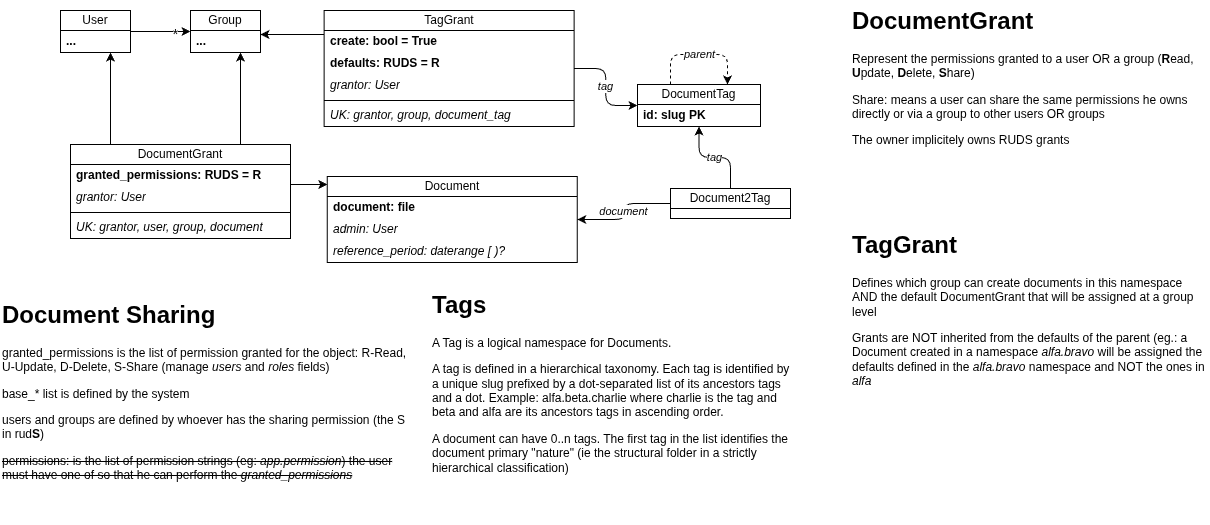

The diagram above was exported from draw.io. Its source (the exported page's mxGraphModel, read from the mxfile embedded in the PNG):
<mxGraphModel dx="2066" dy="1235" grid="1" gridSize="10" guides="1" tooltips="1" connect="1" arrows="1" fold="1" page="1" pageScale="1" pageWidth="1654" pageHeight="1169" math="0" shadow="0">
  <root>
    <mxCell id="0" />
    <mxCell id="1" parent="0" />
    <mxCell id="QT9WGGz6AINHmpqLPWMZ-1" parent="1" style="swimlane;fontStyle=0;childLayout=stackLayout;horizontal=1;startSize=20;horizontalStack=0;resizeParent=1;resizeParentMax=0;resizeLast=0;collapsible=1;marginBottom=0;whiteSpace=wrap;html=1;" value="Document" vertex="1">
      <mxGeometry height="86" width="250" x="356.80999999999995" y="206" as="geometry" />
    </mxCell>
    <mxCell id="QT9WGGz6AINHmpqLPWMZ-2" parent="QT9WGGz6AINHmpqLPWMZ-1" style="text;strokeColor=none;fillColor=none;align=left;verticalAlign=middle;spacingLeft=4;spacingRight=4;overflow=hidden;points=[[0,0.5],[1,0.5]];portConstraint=eastwest;rotatable=0;whiteSpace=wrap;html=1;fontStyle=1" value="document: file" vertex="1">
      <mxGeometry height="22" width="250" y="20" as="geometry" />
    </mxCell>
    <mxCell id="QT9WGGz6AINHmpqLPWMZ-3" parent="QT9WGGz6AINHmpqLPWMZ-1" style="text;strokeColor=none;fillColor=none;align=left;verticalAlign=middle;spacingLeft=4;spacingRight=4;overflow=hidden;points=[[0,0.5],[1,0.5]];portConstraint=eastwest;rotatable=0;whiteSpace=wrap;html=1;fontStyle=2" value="admin: User" vertex="1">
      <mxGeometry height="22" width="250" y="42" as="geometry" />
    </mxCell>
    <mxCell id="QT9WGGz6AINHmpqLPWMZ-4" parent="QT9WGGz6AINHmpqLPWMZ-1" style="text;strokeColor=none;fillColor=none;align=left;verticalAlign=middle;spacingLeft=4;spacingRight=4;overflow=hidden;points=[[0,0.5],[1,0.5]];portConstraint=eastwest;rotatable=0;whiteSpace=wrap;html=1;fontStyle=2" value="reference_period: daterange [ &lt;span style=&quot;&quot;&gt;)?&lt;/span&gt;" vertex="1">
      <mxGeometry height="22" width="250" y="64" as="geometry" />
    </mxCell>
    <mxCell id="QT9WGGz6AINHmpqLPWMZ-5" parent="1" style="swimlane;fontStyle=0;childLayout=stackLayout;horizontal=1;startSize=20;horizontalStack=0;resizeParent=1;resizeParentMax=0;resizeLast=0;collapsible=1;marginBottom=0;whiteSpace=wrap;html=1;" value="DocumentTag" vertex="1">
      <mxGeometry height="42" width="123" x="667" y="114" as="geometry" />
    </mxCell>
    <mxCell id="QT9WGGz6AINHmpqLPWMZ-6" parent="QT9WGGz6AINHmpqLPWMZ-5" style="text;strokeColor=none;fillColor=none;align=left;verticalAlign=middle;spacingLeft=4;spacingRight=4;overflow=hidden;points=[[0,0.5],[1,0.5]];portConstraint=eastwest;rotatable=0;whiteSpace=wrap;html=1;fontStyle=1" value="id: slug PK" vertex="1">
      <mxGeometry height="22" width="123" y="20" as="geometry" />
    </mxCell>
    <mxCell id="QT9WGGz6AINHmpqLPWMZ-7" edge="1" parent="1" source="QT9WGGz6AINHmpqLPWMZ-5" style="edgeStyle=orthogonalEdgeStyle;shape=connector;curved=0;rounded=1;jumpStyle=arc;orthogonalLoop=1;jettySize=auto;html=1;strokeColor=default;align=center;verticalAlign=middle;fontFamily=Helvetica;fontSize=11;fontColor=default;labelBackgroundColor=default;endArrow=classic;dashed=1;" target="QT9WGGz6AINHmpqLPWMZ-5" value="&lt;i&gt;parent&lt;/i&gt;">
      <mxGeometry relative="1" as="geometry">
        <Array as="points">
          <mxPoint x="700" y="84" />
        </Array>
      </mxGeometry>
    </mxCell>
    <mxCell id="QT9WGGz6AINHmpqLPWMZ-8" parent="1" style="text;html=1;whiteSpace=wrap;overflow=hidden;rounded=0;" value="&lt;h1 style=&quot;margin-top: 0px;&quot;&gt;Tags&lt;/h1&gt;&lt;p&gt;A Tag is a logical namespace for Documents.&lt;/p&gt;&lt;p&gt;A tag is defined in a hierarchical taxonomy. Each tag is identified by a unique slug prefixed by a dot-separated list of its ancestors tags and a dot. Example: alfa.beta.charlie where charlie is the tag and beta and alfa are its ancestors tags in ascending order.&lt;/p&gt;&lt;p&gt;A document can have 0..n tags. The first tag in the list identifies the document primary &quot;nature&quot; (ie the structural folder in a strictly hierarchical classification)&lt;/p&gt;&lt;p&gt;&lt;br&gt;&lt;/p&gt;&lt;p&gt;&lt;br&gt;&lt;/p&gt;&lt;p&gt;&lt;br&gt;&lt;/p&gt;" vertex="1">
      <mxGeometry height="218" width="360" x="459.96000000000004" y="314" as="geometry" />
    </mxCell>
    <mxCell id="QT9WGGz6AINHmpqLPWMZ-9" parent="1" style="text;html=1;whiteSpace=wrap;overflow=hidden;rounded=0;" value="&lt;h1 style=&quot;margin-top: 0px;&quot;&gt;Document Sharing&lt;/h1&gt;&lt;p&gt;granted_permissions is the list of permission granted for the object: R-Read, U-Update, D-Delete, S-Share (manage&amp;nbsp;&lt;i&gt;users&lt;/i&gt; and &lt;i&gt;roles&lt;/i&gt; fields)&lt;/p&gt;&lt;p&gt;base_* list is defined by the system&lt;/p&gt;&lt;p&gt;users and groups are defined by whoever has the sharing permission (the S in rud&lt;b&gt;S&lt;/b&gt;)&lt;/p&gt;&lt;p&gt;&lt;strike&gt;permissions: is the list of permission strings (eg: &lt;i&gt;app.permission&lt;/i&gt;) the user must have one of so that he can perform the &lt;i&gt;granted_permissions&lt;/i&gt;&lt;/strike&gt;&lt;/p&gt;" vertex="1">
      <mxGeometry height="228" width="409.96" x="30" y="324" as="geometry" />
    </mxCell>
    <mxCell id="QT9WGGz6AINHmpqLPWMZ-10" edge="1" parent="1" source="QT9WGGz6AINHmpqLPWMZ-12" style="edgeStyle=orthogonalEdgeStyle;shape=connector;curved=0;rounded=1;jumpStyle=arc;orthogonalLoop=1;jettySize=auto;html=1;strokeColor=default;align=center;verticalAlign=middle;fontFamily=Helvetica;fontSize=11;fontColor=default;labelBackgroundColor=default;endArrow=classic;" target="QT9WGGz6AINHmpqLPWMZ-14">
      <mxGeometry relative="1" as="geometry" />
    </mxCell>
    <mxCell id="QT9WGGz6AINHmpqLPWMZ-11" connectable="0" parent="QT9WGGz6AINHmpqLPWMZ-10" style="edgeLabel;html=1;align=center;verticalAlign=middle;resizable=0;points=[];fontFamily=Helvetica;fontSize=11;fontColor=default;labelBackgroundColor=default;" value="&lt;font style=&quot;font-size: 15px;&quot;&gt;*&lt;/font&gt;" vertex="1">
      <mxGeometry relative="1" x="0.4603" y="-1" as="geometry">
        <mxPoint as="offset" />
      </mxGeometry>
    </mxCell>
    <mxCell id="QT9WGGz6AINHmpqLPWMZ-12" parent="1" style="swimlane;fontStyle=0;childLayout=stackLayout;horizontal=1;startSize=20;horizontalStack=0;resizeParent=1;resizeParentMax=0;resizeLast=0;collapsible=1;marginBottom=0;whiteSpace=wrap;html=1;" value="User" vertex="1">
      <mxGeometry height="42" width="70" x="90" y="40" as="geometry" />
    </mxCell>
    <mxCell id="QT9WGGz6AINHmpqLPWMZ-13" parent="QT9WGGz6AINHmpqLPWMZ-12" style="text;strokeColor=none;fillColor=none;align=left;verticalAlign=middle;spacingLeft=4;spacingRight=4;overflow=hidden;points=[[0,0.5],[1,0.5]];portConstraint=eastwest;rotatable=0;whiteSpace=wrap;html=1;fontStyle=1" value="..." vertex="1">
      <mxGeometry height="22" width="70" y="20" as="geometry" />
    </mxCell>
    <mxCell id="QT9WGGz6AINHmpqLPWMZ-14" parent="1" style="swimlane;fontStyle=0;childLayout=stackLayout;horizontal=1;startSize=20;horizontalStack=0;resizeParent=1;resizeParentMax=0;resizeLast=0;collapsible=1;marginBottom=0;whiteSpace=wrap;html=1;" value="Group" vertex="1">
      <mxGeometry height="42" width="70" x="220" y="40" as="geometry" />
    </mxCell>
    <mxCell id="QT9WGGz6AINHmpqLPWMZ-15" parent="QT9WGGz6AINHmpqLPWMZ-14" style="text;strokeColor=none;fillColor=none;align=left;verticalAlign=middle;spacingLeft=4;spacingRight=4;overflow=hidden;points=[[0,0.5],[1,0.5]];portConstraint=eastwest;rotatable=0;whiteSpace=wrap;html=1;fontStyle=1" value="..." vertex="1">
      <mxGeometry height="22" width="70" y="20" as="geometry" />
    </mxCell>
    <mxCell id="QT9WGGz6AINHmpqLPWMZ-16" edge="1" parent="1" source="QT9WGGz6AINHmpqLPWMZ-18" style="edgeStyle=orthogonalEdgeStyle;rounded=1;orthogonalLoop=1;jettySize=auto;html=1;curved=0;jumpStyle=arc;" target="QT9WGGz6AINHmpqLPWMZ-14">
      <mxGeometry relative="1" as="geometry">
        <Array as="points">
          <mxPoint x="270" y="114" />
          <mxPoint x="270" y="114" />
        </Array>
      </mxGeometry>
    </mxCell>
    <mxCell id="QT9WGGz6AINHmpqLPWMZ-17" edge="1" parent="1" source="QT9WGGz6AINHmpqLPWMZ-18" style="edgeStyle=orthogonalEdgeStyle;shape=connector;curved=0;rounded=1;jumpStyle=arc;orthogonalLoop=1;jettySize=auto;html=1;strokeColor=default;align=center;verticalAlign=middle;fontFamily=Helvetica;fontSize=11;fontColor=default;labelBackgroundColor=default;endArrow=classic;" target="QT9WGGz6AINHmpqLPWMZ-1">
      <mxGeometry relative="1" as="geometry">
        <Array as="points">
          <mxPoint x="340" y="214" />
          <mxPoint x="340" y="214" />
        </Array>
      </mxGeometry>
    </mxCell>
    <mxCell id="QT9WGGz6AINHmpqLPWMZ-18" parent="1" style="swimlane;fontStyle=0;childLayout=stackLayout;horizontal=1;startSize=20;horizontalStack=0;resizeParent=1;resizeParentMax=0;resizeLast=0;collapsible=1;marginBottom=0;whiteSpace=wrap;html=1;" value="DocumentGrant" vertex="1">
      <mxGeometry height="94" width="220" x="100" y="174" as="geometry" />
    </mxCell>
    <mxCell id="QT9WGGz6AINHmpqLPWMZ-19" parent="QT9WGGz6AINHmpqLPWMZ-18" style="text;strokeColor=none;fillColor=none;align=left;verticalAlign=middle;spacingLeft=4;spacingRight=4;overflow=hidden;points=[[0,0.5],[1,0.5]];portConstraint=eastwest;rotatable=0;whiteSpace=wrap;html=1;fontStyle=1" value="granted_permissions: RUDS = R" vertex="1">
      <mxGeometry height="22" width="220" y="20" as="geometry" />
    </mxCell>
    <mxCell id="QT9WGGz6AINHmpqLPWMZ-20" parent="QT9WGGz6AINHmpqLPWMZ-18" style="text;strokeColor=none;fillColor=none;align=left;verticalAlign=middle;spacingLeft=4;spacingRight=4;overflow=hidden;points=[[0,0.5],[1,0.5]];portConstraint=eastwest;rotatable=0;whiteSpace=wrap;html=1;fontStyle=2" value="grantor: User" vertex="1">
      <mxGeometry height="22" width="220" y="42" as="geometry" />
    </mxCell>
    <mxCell id="QT9WGGz6AINHmpqLPWMZ-21" parent="QT9WGGz6AINHmpqLPWMZ-18" style="line;strokeWidth=1;fillColor=none;align=left;verticalAlign=middle;spacingTop=-1;spacingLeft=3;spacingRight=3;rotatable=0;labelPosition=right;points=[];portConstraint=eastwest;" value="" vertex="1">
      <mxGeometry height="8" width="220" y="64" as="geometry" />
    </mxCell>
    <mxCell id="QT9WGGz6AINHmpqLPWMZ-22" parent="QT9WGGz6AINHmpqLPWMZ-18" style="text;strokeColor=none;fillColor=none;align=left;verticalAlign=middle;spacingLeft=4;spacingRight=4;overflow=hidden;points=[[0,0.5],[1,0.5]];portConstraint=eastwest;rotatable=0;whiteSpace=wrap;html=1;fontStyle=2" value="UK: grantor, user, group, document" vertex="1">
      <mxGeometry height="22" width="220" y="72" as="geometry" />
    </mxCell>
    <mxCell id="QT9WGGz6AINHmpqLPWMZ-23" edge="1" parent="1" source="QT9WGGz6AINHmpqLPWMZ-18" style="edgeStyle=orthogonalEdgeStyle;rounded=1;orthogonalLoop=1;jettySize=auto;html=1;curved=0;jumpStyle=arc;" target="QT9WGGz6AINHmpqLPWMZ-12">
      <mxGeometry relative="1" as="geometry">
        <Array as="points">
          <mxPoint x="140" y="114" />
          <mxPoint x="140" y="114" />
        </Array>
      </mxGeometry>
    </mxCell>
    <mxCell id="QT9WGGz6AINHmpqLPWMZ-24" edge="1" parent="1" source="QT9WGGz6AINHmpqLPWMZ-26" style="edgeStyle=orthogonalEdgeStyle;shape=connector;curved=0;rounded=1;jumpStyle=arc;orthogonalLoop=1;jettySize=auto;html=1;strokeColor=default;align=center;verticalAlign=middle;fontFamily=Helvetica;fontSize=11;fontColor=default;labelBackgroundColor=default;endArrow=classic;" target="QT9WGGz6AINHmpqLPWMZ-14">
      <mxGeometry relative="1" as="geometry">
        <Array as="points">
          <mxPoint x="320" y="64" />
          <mxPoint x="320" y="64" />
        </Array>
        <mxPoint x="371.80999999999995" y="121.99999999999989" as="sourcePoint" />
        <mxPoint x="128" y="50" as="targetPoint" />
      </mxGeometry>
    </mxCell>
    <mxCell id="QT9WGGz6AINHmpqLPWMZ-25" edge="1" parent="1" source="QT9WGGz6AINHmpqLPWMZ-26" style="edgeStyle=orthogonalEdgeStyle;shape=connector;curved=0;rounded=1;jumpStyle=arc;orthogonalLoop=1;jettySize=auto;html=1;strokeColor=default;align=center;verticalAlign=middle;fontFamily=Helvetica;fontSize=11;fontColor=default;labelBackgroundColor=default;endArrow=classic;fontStyle=2" target="QT9WGGz6AINHmpqLPWMZ-5" value="tag">
      <mxGeometry relative="1" as="geometry" />
    </mxCell>
    <mxCell id="QT9WGGz6AINHmpqLPWMZ-26" parent="1" style="swimlane;fontStyle=0;childLayout=stackLayout;horizontal=1;startSize=20;horizontalStack=0;resizeParent=1;resizeParentMax=0;resizeLast=0;collapsible=1;marginBottom=0;whiteSpace=wrap;html=1;" value="TagGrant" vertex="1">
      <mxGeometry height="116" width="250" x="353.61" y="40" as="geometry" />
    </mxCell>
    <mxCell id="QT9WGGz6AINHmpqLPWMZ-27" parent="QT9WGGz6AINHmpqLPWMZ-26" style="text;strokeColor=none;fillColor=none;align=left;verticalAlign=middle;spacingLeft=4;spacingRight=4;overflow=hidden;points=[[0,0.5],[1,0.5]];portConstraint=eastwest;rotatable=0;whiteSpace=wrap;html=1;fontStyle=1" value="create: bool = True" vertex="1">
      <mxGeometry height="22" width="250" y="20" as="geometry" />
    </mxCell>
    <mxCell id="QT9WGGz6AINHmpqLPWMZ-28" parent="QT9WGGz6AINHmpqLPWMZ-26" style="text;strokeColor=none;fillColor=none;align=left;verticalAlign=middle;spacingLeft=4;spacingRight=4;overflow=hidden;points=[[0,0.5],[1,0.5]];portConstraint=eastwest;rotatable=0;whiteSpace=wrap;html=1;fontStyle=1" value="defaults: RUDS = R" vertex="1">
      <mxGeometry height="22" width="250" y="42" as="geometry" />
    </mxCell>
    <mxCell id="QT9WGGz6AINHmpqLPWMZ-29" parent="QT9WGGz6AINHmpqLPWMZ-26" style="text;strokeColor=none;fillColor=none;align=left;verticalAlign=middle;spacingLeft=4;spacingRight=4;overflow=hidden;points=[[0,0.5],[1,0.5]];portConstraint=eastwest;rotatable=0;whiteSpace=wrap;html=1;fontStyle=2" value="grantor: User" vertex="1">
      <mxGeometry height="22" width="250" y="64" as="geometry" />
    </mxCell>
    <mxCell id="QT9WGGz6AINHmpqLPWMZ-30" parent="QT9WGGz6AINHmpqLPWMZ-26" style="line;strokeWidth=1;fillColor=none;align=left;verticalAlign=middle;spacingTop=-1;spacingLeft=3;spacingRight=3;rotatable=0;labelPosition=right;points=[];portConstraint=eastwest;" value="" vertex="1">
      <mxGeometry height="8" width="250" y="86" as="geometry" />
    </mxCell>
    <mxCell id="QT9WGGz6AINHmpqLPWMZ-31" parent="QT9WGGz6AINHmpqLPWMZ-26" style="text;strokeColor=none;fillColor=none;align=left;verticalAlign=middle;spacingLeft=4;spacingRight=4;overflow=hidden;points=[[0,0.5],[1,0.5]];portConstraint=eastwest;rotatable=0;whiteSpace=wrap;html=1;fontStyle=2" value="UK: grantor, group, document_tag" vertex="1">
      <mxGeometry height="22" width="250" y="94" as="geometry" />
    </mxCell>
    <mxCell id="QT9WGGz6AINHmpqLPWMZ-32" parent="1" style="text;html=1;whiteSpace=wrap;overflow=hidden;rounded=0;" value="&lt;h1 style=&quot;margin-top: 0px;&quot;&gt;DocumentGrant&lt;/h1&gt;&lt;p&gt;Represent the permissions granted to a user OR a group (&lt;b&gt;R&lt;/b&gt;ead, &lt;b&gt;U&lt;/b&gt;pdate, &lt;b&gt;D&lt;/b&gt;elete, &lt;b&gt;S&lt;/b&gt;hare)&lt;/p&gt;&lt;p&gt;Share: means a user can share the same permissions he owns directly or via a group to other users OR groups&lt;/p&gt;&lt;p&gt;The owner implicitely owns RUDS grants&lt;/p&gt;" vertex="1">
      <mxGeometry height="218" width="360" x="880" y="30" as="geometry" />
    </mxCell>
    <mxCell id="QT9WGGz6AINHmpqLPWMZ-33" parent="1" style="text;html=1;whiteSpace=wrap;overflow=hidden;rounded=0;" value="&lt;h1 style=&quot;margin-top: 0px;&quot;&gt;TagGrant&lt;/h1&gt;&lt;p&gt;&lt;span style=&quot;background-color: transparent; color: light-dark(rgb(0, 0, 0), rgb(255, 255, 255));&quot;&gt;Defines which group can create documents in this namespace AND the default DocumentGrant that will be assigned at a group level&lt;/span&gt;&lt;/p&gt;&lt;p&gt;Grants are NOT inherited from the defaults of the parent (eg.: a Document created in a namespace &lt;i&gt;alfa.bravo&lt;/i&gt; will be assigned the defaults defined in the&amp;nbsp;&lt;span style=&quot;background-color: transparent; color: light-dark(rgb(0, 0, 0), rgb(255, 255, 255));&quot;&gt;&lt;i&gt;alfa.bravo&lt;/i&gt; namespace and NOT the ones in &lt;i&gt;alfa&lt;/i&gt;&lt;/span&gt;&lt;/p&gt;" vertex="1">
      <mxGeometry height="218" width="360" x="880" y="254" as="geometry" />
    </mxCell>
    <mxCell id="QT9WGGz6AINHmpqLPWMZ-34" edge="1" parent="1" source="QT9WGGz6AINHmpqLPWMZ-36" style="edgeStyle=orthogonalEdgeStyle;rounded=1;orthogonalLoop=1;jettySize=auto;html=1;curved=0;jumpStyle=arc;fontStyle=2" target="QT9WGGz6AINHmpqLPWMZ-5" value="tag">
      <mxGeometry relative="1" as="geometry" />
    </mxCell>
    <mxCell id="QT9WGGz6AINHmpqLPWMZ-35" edge="1" parent="1" source="QT9WGGz6AINHmpqLPWMZ-36" style="edgeStyle=orthogonalEdgeStyle;shape=connector;curved=0;rounded=1;jumpStyle=arc;orthogonalLoop=1;jettySize=auto;html=1;strokeColor=default;align=center;verticalAlign=middle;fontFamily=Helvetica;fontSize=11;fontColor=default;labelBackgroundColor=default;endArrow=classic;fontStyle=2" target="QT9WGGz6AINHmpqLPWMZ-1" value="document">
      <mxGeometry relative="1" as="geometry" />
    </mxCell>
    <mxCell id="QT9WGGz6AINHmpqLPWMZ-36" collapsed="1" parent="1" style="swimlane;fontStyle=0;childLayout=stackLayout;horizontal=1;startSize=20;horizontalStack=0;resizeParent=1;resizeParentMax=0;resizeLast=0;collapsible=1;marginBottom=0;whiteSpace=wrap;html=1;" value="Document2Tag" vertex="1">
      <mxGeometry height="30" width="120" x="700" y="218" as="geometry">
        <mxRectangle height="50" width="123" x="710" y="204" as="alternateBounds" />
      </mxGeometry>
    </mxCell>
    <mxCell id="QT9WGGz6AINHmpqLPWMZ-37" parent="QT9WGGz6AINHmpqLPWMZ-36" style="line;strokeWidth=1;fillColor=none;align=left;verticalAlign=middle;spacingTop=-1;spacingLeft=3;spacingRight=3;rotatable=0;labelPosition=right;points=[];portConstraint=eastwest;" value="" vertex="1">
      <mxGeometry height="8" width="123" y="20" as="geometry" />
    </mxCell>
    <mxCell id="QT9WGGz6AINHmpqLPWMZ-38" parent="QT9WGGz6AINHmpqLPWMZ-36" style="text;strokeColor=none;fillColor=none;align=left;verticalAlign=middle;spacingLeft=4;spacingRight=4;overflow=hidden;points=[[0,0.5],[1,0.5]];portConstraint=eastwest;rotatable=0;whiteSpace=wrap;html=1;fontStyle=2" value="UK: document, tag" vertex="1">
      <mxGeometry height="22" width="123" y="28" as="geometry" />
    </mxCell>
  </root>
</mxGraphModel>